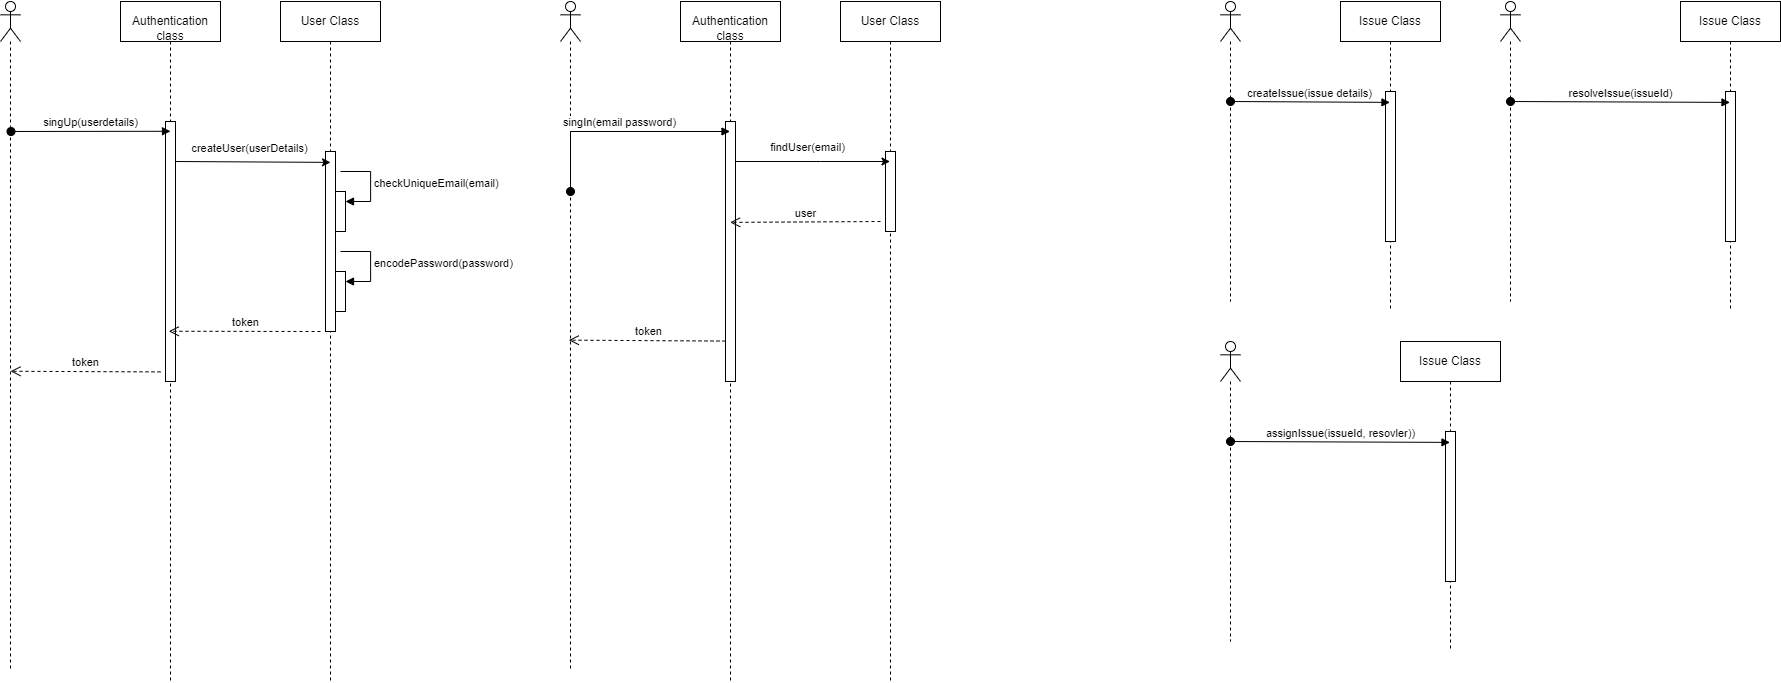

The diagram above was exported from draw.io. Its source (the exported page's mxGraphModel, read from the mxfile embedded in the PNG):
<mxGraphModel dx="4609" dy="2538" grid="1" gridSize="10" guides="1" tooltips="1" connect="1" arrows="1" fold="1" page="1" pageScale="1" pageWidth="850" pageHeight="1100" math="0" shadow="0">
  <root>
    <mxCell id="0" />
    <mxCell id="1" parent="0" />
    <mxCell id="2" value="" style="shape=umlLifeline;perimeter=lifelinePerimeter;whiteSpace=wrap;html=1;container=1;dropTarget=0;collapsible=0;recursiveResize=0;outlineConnect=0;portConstraint=eastwest;newEdgeStyle={&quot;edgeStyle&quot;:&quot;elbowEdgeStyle&quot;,&quot;elbow&quot;:&quot;vertical&quot;,&quot;curved&quot;:0,&quot;rounded&quot;:0};participant=umlActor;" vertex="1" parent="1">
      <mxGeometry x="560" y="2550" width="20" height="670" as="geometry" />
    </mxCell>
    <mxCell id="3" value="&lt;br&gt;Authentication class&lt;br&gt;" style="shape=umlLifeline;perimeter=lifelinePerimeter;whiteSpace=wrap;html=1;container=1;dropTarget=0;collapsible=0;recursiveResize=0;outlineConnect=0;portConstraint=eastwest;newEdgeStyle={&quot;edgeStyle&quot;:&quot;elbowEdgeStyle&quot;,&quot;elbow&quot;:&quot;vertical&quot;,&quot;curved&quot;:0,&quot;rounded&quot;:0};" vertex="1" parent="1">
      <mxGeometry x="680" y="2550" width="100" height="680" as="geometry" />
    </mxCell>
    <mxCell id="4" value="" style="html=1;points=[];perimeter=orthogonalPerimeter;outlineConnect=0;targetShapes=umlLifeline;portConstraint=eastwest;newEdgeStyle={&quot;edgeStyle&quot;:&quot;elbowEdgeStyle&quot;,&quot;elbow&quot;:&quot;vertical&quot;,&quot;curved&quot;:0,&quot;rounded&quot;:0};" vertex="1" parent="3">
      <mxGeometry x="45" y="120" width="10" height="260" as="geometry" />
    </mxCell>
    <mxCell id="5" value="User Class" style="shape=umlLifeline;perimeter=lifelinePerimeter;whiteSpace=wrap;html=1;container=1;dropTarget=0;collapsible=0;recursiveResize=0;outlineConnect=0;portConstraint=eastwest;newEdgeStyle={&quot;edgeStyle&quot;:&quot;elbowEdgeStyle&quot;,&quot;elbow&quot;:&quot;vertical&quot;,&quot;curved&quot;:0,&quot;rounded&quot;:0};" vertex="1" parent="1">
      <mxGeometry x="840" y="2550" width="100" height="680" as="geometry" />
    </mxCell>
    <mxCell id="6" value="" style="html=1;points=[];perimeter=orthogonalPerimeter;outlineConnect=0;targetShapes=umlLifeline;portConstraint=eastwest;newEdgeStyle={&quot;edgeStyle&quot;:&quot;elbowEdgeStyle&quot;,&quot;elbow&quot;:&quot;vertical&quot;,&quot;curved&quot;:0,&quot;rounded&quot;:0};" vertex="1" parent="5">
      <mxGeometry x="45" y="150" width="10" height="180" as="geometry" />
    </mxCell>
    <mxCell id="7" value="" style="html=1;points=[];perimeter=orthogonalPerimeter;outlineConnect=0;targetShapes=umlLifeline;portConstraint=eastwest;newEdgeStyle={&quot;edgeStyle&quot;:&quot;elbowEdgeStyle&quot;,&quot;elbow&quot;:&quot;vertical&quot;,&quot;curved&quot;:0,&quot;rounded&quot;:0};" vertex="1" parent="5">
      <mxGeometry x="55" y="190" width="10" height="40" as="geometry" />
    </mxCell>
    <mxCell id="8" value="checkUniqueEmail(email)" style="html=1;align=left;spacingLeft=2;endArrow=block;rounded=0;edgeStyle=orthogonalEdgeStyle;curved=0;rounded=0;" edge="1" parent="5" target="7">
      <mxGeometry relative="1" as="geometry">
        <mxPoint x="60" y="170" as="sourcePoint" />
        <Array as="points">
          <mxPoint x="90" y="200" />
        </Array>
      </mxGeometry>
    </mxCell>
    <mxCell id="9" value="" style="html=1;points=[];perimeter=orthogonalPerimeter;outlineConnect=0;targetShapes=umlLifeline;portConstraint=eastwest;newEdgeStyle={&quot;edgeStyle&quot;:&quot;elbowEdgeStyle&quot;,&quot;elbow&quot;:&quot;vertical&quot;,&quot;curved&quot;:0,&quot;rounded&quot;:0};" vertex="1" parent="5">
      <mxGeometry x="55" y="270" width="10" height="40" as="geometry" />
    </mxCell>
    <mxCell id="10" value="encodePassword(password)" style="html=1;align=left;spacingLeft=2;endArrow=block;rounded=0;edgeStyle=orthogonalEdgeStyle;curved=0;rounded=0;" edge="1" parent="5" target="9">
      <mxGeometry relative="1" as="geometry">
        <mxPoint x="60" y="250" as="sourcePoint" />
        <Array as="points">
          <mxPoint x="90" y="280" />
        </Array>
      </mxGeometry>
    </mxCell>
    <mxCell id="11" style="edgeStyle=elbowEdgeStyle;rounded=0;orthogonalLoop=1;jettySize=auto;html=1;elbow=vertical;curved=0;" edge="1" parent="1">
      <mxGeometry relative="1" as="geometry">
        <mxPoint x="735.5" y="2710.00347826087" as="sourcePoint" />
        <mxPoint x="890" y="2710.00347826087" as="targetPoint" />
      </mxGeometry>
    </mxCell>
    <mxCell id="12" value="createUser(userDetails)" style="edgeLabel;html=1;align=center;verticalAlign=middle;resizable=0;points=[];" vertex="1" connectable="0" parent="11">
      <mxGeometry x="-0.0689" y="1" relative="1" as="geometry">
        <mxPoint y="-14" as="offset" />
      </mxGeometry>
    </mxCell>
    <mxCell id="13" value="singUp(userdetails)" style="html=1;verticalAlign=bottom;startArrow=oval;startFill=1;endArrow=block;startSize=8;edgeStyle=elbowEdgeStyle;elbow=vertical;curved=0;rounded=0;" edge="1" parent="1">
      <mxGeometry width="60" relative="1" as="geometry">
        <mxPoint x="570.5" y="2680" as="sourcePoint" />
        <mxPoint x="730" y="2680.04347826087" as="targetPoint" />
      </mxGeometry>
    </mxCell>
    <mxCell id="14" value="token" style="html=1;verticalAlign=bottom;endArrow=open;dashed=1;endSize=8;edgeStyle=elbowEdgeStyle;elbow=vertical;curved=0;rounded=0;" edge="1" target="3" parent="1">
      <mxGeometry relative="1" as="geometry">
        <mxPoint x="880" y="2880" as="sourcePoint" />
        <mxPoint x="800" y="2900" as="targetPoint" />
      </mxGeometry>
    </mxCell>
    <mxCell id="15" value="" style="shape=umlLifeline;perimeter=lifelinePerimeter;whiteSpace=wrap;html=1;container=1;dropTarget=0;collapsible=0;recursiveResize=0;outlineConnect=0;portConstraint=eastwest;newEdgeStyle={&quot;edgeStyle&quot;:&quot;elbowEdgeStyle&quot;,&quot;elbow&quot;:&quot;vertical&quot;,&quot;curved&quot;:0,&quot;rounded&quot;:0};participant=umlActor;" vertex="1" parent="1">
      <mxGeometry x="1120" y="2550" width="20" height="670" as="geometry" />
    </mxCell>
    <mxCell id="16" value="&lt;br&gt;Authentication class&lt;br&gt;" style="shape=umlLifeline;perimeter=lifelinePerimeter;whiteSpace=wrap;html=1;container=1;dropTarget=0;collapsible=0;recursiveResize=0;outlineConnect=0;portConstraint=eastwest;newEdgeStyle={&quot;edgeStyle&quot;:&quot;elbowEdgeStyle&quot;,&quot;elbow&quot;:&quot;vertical&quot;,&quot;curved&quot;:0,&quot;rounded&quot;:0};" vertex="1" parent="1">
      <mxGeometry x="1240" y="2550" width="100" height="680" as="geometry" />
    </mxCell>
    <mxCell id="17" value="" style="html=1;points=[];perimeter=orthogonalPerimeter;outlineConnect=0;targetShapes=umlLifeline;portConstraint=eastwest;newEdgeStyle={&quot;edgeStyle&quot;:&quot;elbowEdgeStyle&quot;,&quot;elbow&quot;:&quot;vertical&quot;,&quot;curved&quot;:0,&quot;rounded&quot;:0};" vertex="1" parent="16">
      <mxGeometry x="45" y="120" width="10" height="260" as="geometry" />
    </mxCell>
    <mxCell id="18" value="User Class" style="shape=umlLifeline;perimeter=lifelinePerimeter;whiteSpace=wrap;html=1;container=1;dropTarget=0;collapsible=0;recursiveResize=0;outlineConnect=0;portConstraint=eastwest;newEdgeStyle={&quot;edgeStyle&quot;:&quot;elbowEdgeStyle&quot;,&quot;elbow&quot;:&quot;vertical&quot;,&quot;curved&quot;:0,&quot;rounded&quot;:0};" vertex="1" parent="1">
      <mxGeometry x="1400" y="2550" width="100" height="680" as="geometry" />
    </mxCell>
    <mxCell id="19" value="" style="html=1;points=[];perimeter=orthogonalPerimeter;outlineConnect=0;targetShapes=umlLifeline;portConstraint=eastwest;newEdgeStyle={&quot;edgeStyle&quot;:&quot;elbowEdgeStyle&quot;,&quot;elbow&quot;:&quot;vertical&quot;,&quot;curved&quot;:0,&quot;rounded&quot;:0};" vertex="1" parent="18">
      <mxGeometry x="45" y="150" width="10" height="80" as="geometry" />
    </mxCell>
    <mxCell id="20" style="edgeStyle=elbowEdgeStyle;rounded=0;orthogonalLoop=1;jettySize=auto;html=1;elbow=vertical;curved=0;" edge="1" source="17" target="18" parent="1">
      <mxGeometry relative="1" as="geometry">
        <Array as="points">
          <mxPoint x="1380" y="2710" />
        </Array>
      </mxGeometry>
    </mxCell>
    <mxCell id="21" value="findUser(email)" style="edgeLabel;html=1;align=center;verticalAlign=middle;resizable=0;points=[];" vertex="1" connectable="0" parent="20">
      <mxGeometry x="-0.0689" y="1" relative="1" as="geometry">
        <mxPoint y="-14" as="offset" />
      </mxGeometry>
    </mxCell>
    <mxCell id="22" value="singIn(email password)" style="html=1;verticalAlign=bottom;startArrow=oval;startFill=1;endArrow=block;startSize=8;edgeStyle=elbowEdgeStyle;elbow=vertical;curved=0;rounded=0;" edge="1" target="16" parent="1">
      <mxGeometry width="60" relative="1" as="geometry">
        <mxPoint x="1130" y="2740" as="sourcePoint" />
        <mxPoint x="1190" y="2740" as="targetPoint" />
        <Array as="points">
          <mxPoint x="1200" y="2680" />
        </Array>
      </mxGeometry>
    </mxCell>
    <mxCell id="23" value="user" style="html=1;verticalAlign=bottom;endArrow=open;dashed=1;endSize=8;edgeStyle=elbowEdgeStyle;elbow=vertical;curved=0;rounded=0;" edge="1" parent="1">
      <mxGeometry relative="1" as="geometry">
        <mxPoint x="1440" y="2770" as="sourcePoint" />
        <mxPoint x="1289.6304347826085" y="2770.04347826087" as="targetPoint" />
      </mxGeometry>
    </mxCell>
    <mxCell id="24" value="token" style="html=1;verticalAlign=bottom;endArrow=open;dashed=1;endSize=8;edgeStyle=elbowEdgeStyle;elbow=vertical;curved=0;rounded=0;" edge="1" target="15" parent="1">
      <mxGeometry relative="1" as="geometry">
        <mxPoint x="1285" y="2889.57" as="sourcePoint" />
        <mxPoint x="1205" y="2889.57" as="targetPoint" />
      </mxGeometry>
    </mxCell>
    <mxCell id="25" value="token" style="html=1;verticalAlign=bottom;endArrow=open;dashed=1;endSize=8;edgeStyle=elbowEdgeStyle;elbow=vertical;curved=0;rounded=0;" edge="1" parent="1">
      <mxGeometry relative="1" as="geometry">
        <mxPoint x="720" y="2920.39" as="sourcePoint" />
        <mxPoint x="570" y="2920.39" as="targetPoint" />
      </mxGeometry>
    </mxCell>
    <mxCell id="26" value="" style="shape=umlLifeline;perimeter=lifelinePerimeter;whiteSpace=wrap;html=1;container=1;dropTarget=0;collapsible=0;recursiveResize=0;outlineConnect=0;portConstraint=eastwest;newEdgeStyle={&quot;edgeStyle&quot;:&quot;elbowEdgeStyle&quot;,&quot;elbow&quot;:&quot;vertical&quot;,&quot;curved&quot;:0,&quot;rounded&quot;:0};participant=umlActor;" vertex="1" parent="1">
      <mxGeometry x="1780" y="2550" width="20" height="300" as="geometry" />
    </mxCell>
    <mxCell id="27" value="Issue Class" style="shape=umlLifeline;perimeter=lifelinePerimeter;whiteSpace=wrap;html=1;container=1;dropTarget=0;collapsible=0;recursiveResize=0;outlineConnect=0;portConstraint=eastwest;newEdgeStyle={&quot;edgeStyle&quot;:&quot;elbowEdgeStyle&quot;,&quot;elbow&quot;:&quot;vertical&quot;,&quot;curved&quot;:0,&quot;rounded&quot;:0};" vertex="1" parent="1">
      <mxGeometry x="1900" y="2550" width="100" height="310" as="geometry" />
    </mxCell>
    <mxCell id="28" value="" style="html=1;points=[];perimeter=orthogonalPerimeter;outlineConnect=0;targetShapes=umlLifeline;portConstraint=eastwest;newEdgeStyle={&quot;edgeStyle&quot;:&quot;elbowEdgeStyle&quot;,&quot;elbow&quot;:&quot;vertical&quot;,&quot;curved&quot;:0,&quot;rounded&quot;:0};" vertex="1" parent="27">
      <mxGeometry x="45" y="90" width="10" height="150" as="geometry" />
    </mxCell>
    <mxCell id="29" value="createIssue(issue details)" style="html=1;verticalAlign=bottom;startArrow=oval;startFill=1;endArrow=block;startSize=8;edgeStyle=elbowEdgeStyle;elbow=vertical;curved=0;rounded=0;" edge="1" target="27" parent="1">
      <mxGeometry width="60" relative="1" as="geometry">
        <mxPoint x="1790" y="2650" as="sourcePoint" />
        <mxPoint x="1850" y="2650" as="targetPoint" />
      </mxGeometry>
    </mxCell>
    <mxCell id="30" value="" style="shape=umlLifeline;perimeter=lifelinePerimeter;whiteSpace=wrap;html=1;container=1;dropTarget=0;collapsible=0;recursiveResize=0;outlineConnect=0;portConstraint=eastwest;newEdgeStyle={&quot;edgeStyle&quot;:&quot;elbowEdgeStyle&quot;,&quot;elbow&quot;:&quot;vertical&quot;,&quot;curved&quot;:0,&quot;rounded&quot;:0};participant=umlActor;" vertex="1" parent="1">
      <mxGeometry x="1780" y="2890" width="20" height="300" as="geometry" />
    </mxCell>
    <mxCell id="31" value="Issue Class" style="shape=umlLifeline;perimeter=lifelinePerimeter;whiteSpace=wrap;html=1;container=1;dropTarget=0;collapsible=0;recursiveResize=0;outlineConnect=0;portConstraint=eastwest;newEdgeStyle={&quot;edgeStyle&quot;:&quot;elbowEdgeStyle&quot;,&quot;elbow&quot;:&quot;vertical&quot;,&quot;curved&quot;:0,&quot;rounded&quot;:0};" vertex="1" parent="1">
      <mxGeometry x="1960" y="2890" width="100" height="310" as="geometry" />
    </mxCell>
    <mxCell id="32" value="" style="html=1;points=[];perimeter=orthogonalPerimeter;outlineConnect=0;targetShapes=umlLifeline;portConstraint=eastwest;newEdgeStyle={&quot;edgeStyle&quot;:&quot;elbowEdgeStyle&quot;,&quot;elbow&quot;:&quot;vertical&quot;,&quot;curved&quot;:0,&quot;rounded&quot;:0};" vertex="1" parent="31">
      <mxGeometry x="45" y="90" width="10" height="150" as="geometry" />
    </mxCell>
    <mxCell id="33" value="assignIssue(issueId, resovler))" style="html=1;verticalAlign=bottom;startArrow=oval;startFill=1;endArrow=block;startSize=8;edgeStyle=elbowEdgeStyle;elbow=vertical;curved=0;rounded=0;" edge="1" target="31" parent="1">
      <mxGeometry width="60" relative="1" as="geometry">
        <mxPoint x="1790" y="2990" as="sourcePoint" />
        <mxPoint x="1850" y="2990" as="targetPoint" />
      </mxGeometry>
    </mxCell>
    <mxCell id="34" value="" style="shape=umlLifeline;perimeter=lifelinePerimeter;whiteSpace=wrap;html=1;container=1;dropTarget=0;collapsible=0;recursiveResize=0;outlineConnect=0;portConstraint=eastwest;newEdgeStyle={&quot;edgeStyle&quot;:&quot;elbowEdgeStyle&quot;,&quot;elbow&quot;:&quot;vertical&quot;,&quot;curved&quot;:0,&quot;rounded&quot;:0};participant=umlActor;" vertex="1" parent="1">
      <mxGeometry x="2060" y="2550" width="20" height="300" as="geometry" />
    </mxCell>
    <mxCell id="35" value="Issue Class" style="shape=umlLifeline;perimeter=lifelinePerimeter;whiteSpace=wrap;html=1;container=1;dropTarget=0;collapsible=0;recursiveResize=0;outlineConnect=0;portConstraint=eastwest;newEdgeStyle={&quot;edgeStyle&quot;:&quot;elbowEdgeStyle&quot;,&quot;elbow&quot;:&quot;vertical&quot;,&quot;curved&quot;:0,&quot;rounded&quot;:0};" vertex="1" parent="1">
      <mxGeometry x="2240" y="2550" width="100" height="310" as="geometry" />
    </mxCell>
    <mxCell id="36" value="" style="html=1;points=[];perimeter=orthogonalPerimeter;outlineConnect=0;targetShapes=umlLifeline;portConstraint=eastwest;newEdgeStyle={&quot;edgeStyle&quot;:&quot;elbowEdgeStyle&quot;,&quot;elbow&quot;:&quot;vertical&quot;,&quot;curved&quot;:0,&quot;rounded&quot;:0};" vertex="1" parent="35">
      <mxGeometry x="45" y="90" width="10" height="150" as="geometry" />
    </mxCell>
    <mxCell id="37" value="resolveIssue(issueId)" style="html=1;verticalAlign=bottom;startArrow=oval;startFill=1;endArrow=block;startSize=8;edgeStyle=elbowEdgeStyle;elbow=vertical;curved=0;rounded=0;" edge="1" target="35" parent="1">
      <mxGeometry width="60" relative="1" as="geometry">
        <mxPoint x="2070" y="2650" as="sourcePoint" />
        <mxPoint x="2130" y="2650" as="targetPoint" />
      </mxGeometry>
    </mxCell>
  </root>
</mxGraphModel>